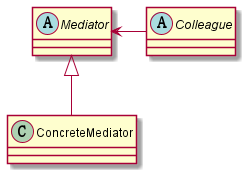

The diagram above was rendered by PlantUML. Its source (embedded in the PNG):
@startuml

abstract Mediator

abstract Colleague

ConcreteMediator -up-|> Mediator
Colleague -left-> Mediator

@enduml